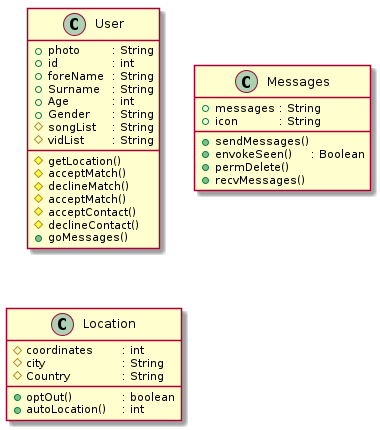

The diagram above was rendered by PlantUML. Its source (embedded in the PNG):
@startuml

class User {
	+photo	: String
	+id		: int
	+foreName	: String
	+Surname	: String
	+Age		: int
	+Gender	: String
	#songList	: String
	#vidList	: String
	#getLocation()
	#acceptMatch()
	#declineMatch()
	#acceptMatch()
	#acceptContact()
	#declineContact()
	+goMessages()
}

class Messages {
	+messages	: String
	+icon		: String
	+sendMessages()
	+envokeSeen()	: Boolean
	+permDelete()
	+recvMessages()

}


class Location {
	#coordinates	: int 
	#city			: String
	#Country		: String
	+optOut()		: boolean
	+autoLocation()	: int
}


@enduml